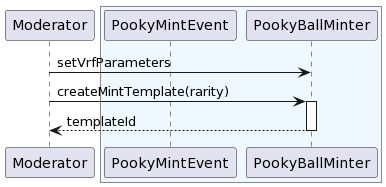

The diagram above was rendered by PlantUML. Its source (embedded in the PNG):
@startuml
participant Moderator
box #F0F8FF
participant PookyMintEvent
participant PookyBallMinter
end box

Moderator -> PookyBallMinter : setVrfParameters

Moderator -> PookyBallMinter: createMintTemplate(rarity)
activate PookyBallMinter
PookyBallMinter --> Moderator: templateId
deactivate PookyBallMinter
@enduml